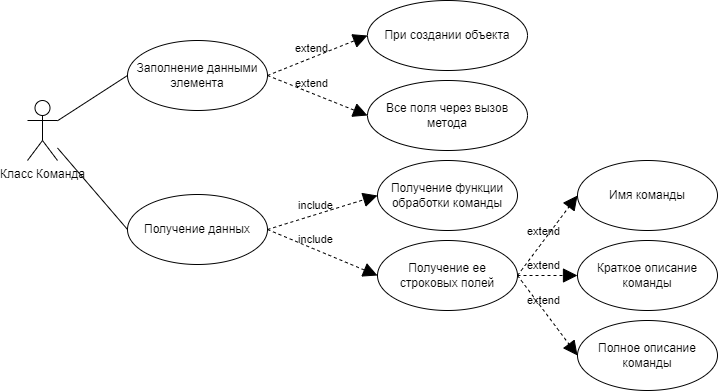

The diagram above was exported from draw.io. Its source (the exported page's mxGraphModel, read from the mxfile embedded in the PNG):
<mxGraphModel dx="2837" dy="714" grid="1" gridSize="10" guides="1" tooltips="1" connect="1" arrows="1" fold="1" page="1" pageScale="1" pageWidth="827" pageHeight="1169" math="0" shadow="0">
  <root>
    <mxCell id="0" />
    <mxCell id="1" parent="0" />
    <mxCell id="2" value="Класс Команда" style="shape=umlActor;verticalLabelPosition=bottom;verticalAlign=top;html=1;labelBackgroundColor=none;" vertex="1" parent="1">
      <mxGeometry x="90" y="1040" width="30" height="60" as="geometry" />
    </mxCell>
    <mxCell id="3" value="Заполнение данными элемента" style="ellipse;whiteSpace=wrap;html=1;labelBackgroundColor=none;" vertex="1" parent="1">
      <mxGeometry x="190" y="980" width="140" height="70" as="geometry" />
    </mxCell>
    <mxCell id="4" value="" style="endArrow=block;dashed=1;endFill=1;endSize=12;html=1;rounded=0;exitX=1;exitY=0.5;exitDx=0;exitDy=0;entryX=0;entryY=0.5;entryDx=0;entryDy=0;" edge="1" source="3" target="6" parent="1">
      <mxGeometry width="160" relative="1" as="geometry">
        <mxPoint x="344" y="1010" as="sourcePoint" />
        <mxPoint x="464" y="1010" as="targetPoint" />
        <Array as="points" />
      </mxGeometry>
    </mxCell>
    <mxCell id="5" value="extend" style="edgeLabel;html=1;align=center;verticalAlign=middle;resizable=0;points=[];labelBackgroundColor=none;" vertex="1" connectable="0" parent="4">
      <mxGeometry x="-0.1264" relative="1" as="geometry">
        <mxPoint y="-10" as="offset" />
      </mxGeometry>
    </mxCell>
    <mxCell id="6" value="При создании объекта" style="ellipse;whiteSpace=wrap;html=1;labelBackgroundColor=none;" vertex="1" parent="1">
      <mxGeometry x="430" y="940" width="160" height="70" as="geometry" />
    </mxCell>
    <mxCell id="7" value="Все поля через вызов метода" style="ellipse;whiteSpace=wrap;html=1;labelBackgroundColor=none;" vertex="1" parent="1">
      <mxGeometry x="430" y="1020" width="160" height="70" as="geometry" />
    </mxCell>
    <mxCell id="8" value="" style="endArrow=block;dashed=1;endFill=1;endSize=12;html=1;rounded=0;exitX=1;exitY=0.5;exitDx=0;exitDy=0;entryX=0;entryY=0.5;entryDx=0;entryDy=0;" edge="1" source="3" target="7" parent="1">
      <mxGeometry width="160" relative="1" as="geometry">
        <mxPoint x="334" y="1050" as="sourcePoint" />
        <mxPoint x="474" y="1040" as="targetPoint" />
        <Array as="points" />
      </mxGeometry>
    </mxCell>
    <mxCell id="9" value="extend" style="edgeLabel;html=1;align=center;verticalAlign=middle;resizable=0;points=[];labelBackgroundColor=none;" vertex="1" connectable="0" parent="8">
      <mxGeometry x="-0.1264" relative="1" as="geometry">
        <mxPoint y="-10" as="offset" />
      </mxGeometry>
    </mxCell>
    <mxCell id="10" value="" style="endArrow=none;html=1;rounded=0;entryX=0;entryY=0.5;entryDx=0;entryDy=0;" edge="1" source="2" target="3" parent="1">
      <mxGeometry width="50" height="50" relative="1" as="geometry">
        <mxPoint x="150" y="1040" as="sourcePoint" />
        <mxPoint x="230.0000000000001" y="1187.3684210526317" as="targetPoint" />
      </mxGeometry>
    </mxCell>
    <mxCell id="11" value="Получение данных" style="ellipse;whiteSpace=wrap;html=1;labelBackgroundColor=none;" vertex="1" parent="1">
      <mxGeometry x="190" y="1134" width="140" height="70" as="geometry" />
    </mxCell>
    <mxCell id="12" value="" style="endArrow=none;html=1;rounded=0;entryX=0;entryY=0.5;entryDx=0;entryDy=0;" edge="1" source="2" target="11" parent="1">
      <mxGeometry width="50" height="50" relative="1" as="geometry">
        <mxPoint x="130" y="1053.8235294117646" as="sourcePoint" />
        <mxPoint x="200" y="1025" as="targetPoint" />
      </mxGeometry>
    </mxCell>
    <mxCell id="13" value="Получение функции обработки команды" style="ellipse;whiteSpace=wrap;html=1;labelBackgroundColor=none;" vertex="1" parent="1">
      <mxGeometry x="440" y="1100" width="140" height="70" as="geometry" />
    </mxCell>
    <mxCell id="14" value="" style="endArrow=block;dashed=1;endFill=1;endSize=12;html=1;rounded=0;exitX=1;exitY=0.5;exitDx=0;exitDy=0;entryX=0;entryY=0.5;entryDx=0;entryDy=0;" edge="1" source="11" target="13" parent="1">
      <mxGeometry width="160" relative="1" as="geometry">
        <mxPoint x="350" y="1110" as="sourcePoint" />
        <mxPoint x="470" y="1110" as="targetPoint" />
        <Array as="points" />
      </mxGeometry>
    </mxCell>
    <mxCell id="15" value="include" style="edgeLabel;html=1;align=center;verticalAlign=middle;resizable=0;points=[];labelBackgroundColor=none;" vertex="1" connectable="0" parent="14">
      <mxGeometry x="-0.1264" relative="1" as="geometry">
        <mxPoint y="-10" as="offset" />
      </mxGeometry>
    </mxCell>
    <mxCell id="16" value="Получение ее строковых полей" style="ellipse;whiteSpace=wrap;html=1;labelBackgroundColor=none;" vertex="1" parent="1">
      <mxGeometry x="440" y="1180" width="140" height="70" as="geometry" />
    </mxCell>
    <mxCell id="17" value="" style="endArrow=block;dashed=1;endFill=1;endSize=12;html=1;rounded=0;exitX=1;exitY=0.5;exitDx=0;exitDy=0;entryX=0;entryY=0.5;entryDx=0;entryDy=0;" edge="1" source="11" target="16" parent="1">
      <mxGeometry width="160" relative="1" as="geometry">
        <mxPoint x="340" y="1105" as="sourcePoint" />
        <mxPoint x="450" y="1145" as="targetPoint" />
        <Array as="points" />
      </mxGeometry>
    </mxCell>
    <mxCell id="18" value="include" style="edgeLabel;html=1;align=center;verticalAlign=middle;resizable=0;points=[];labelBackgroundColor=none;" vertex="1" connectable="0" parent="17">
      <mxGeometry x="-0.1264" relative="1" as="geometry">
        <mxPoint y="-10" as="offset" />
      </mxGeometry>
    </mxCell>
    <mxCell id="19" value="Имя команды" style="ellipse;whiteSpace=wrap;html=1;labelBackgroundColor=none;" vertex="1" parent="1">
      <mxGeometry x="640" y="1100" width="140" height="70" as="geometry" />
    </mxCell>
    <mxCell id="20" value="Краткое описание команды" style="ellipse;whiteSpace=wrap;html=1;labelBackgroundColor=none;" vertex="1" parent="1">
      <mxGeometry x="640" y="1180" width="140" height="70" as="geometry" />
    </mxCell>
    <mxCell id="21" value="Полное описание команды" style="ellipse;whiteSpace=wrap;html=1;labelBackgroundColor=none;" vertex="1" parent="1">
      <mxGeometry x="640" y="1260" width="140" height="70" as="geometry" />
    </mxCell>
    <mxCell id="22" value="" style="endArrow=block;dashed=1;endFill=1;endSize=12;html=1;rounded=0;exitX=1;exitY=0.5;exitDx=0;exitDy=0;entryX=0;entryY=0.5;entryDx=0;entryDy=0;" edge="1" source="16" target="19" parent="1">
      <mxGeometry width="160" relative="1" as="geometry">
        <mxPoint x="339.9999999999998" y="1025" as="sourcePoint" />
        <mxPoint x="440" y="1065" as="targetPoint" />
        <Array as="points" />
      </mxGeometry>
    </mxCell>
    <mxCell id="23" value="extend" style="edgeLabel;html=1;align=center;verticalAlign=middle;resizable=0;points=[];labelBackgroundColor=none;" vertex="1" connectable="0" parent="22">
      <mxGeometry x="-0.1264" relative="1" as="geometry">
        <mxPoint y="-10" as="offset" />
      </mxGeometry>
    </mxCell>
    <mxCell id="24" value="" style="endArrow=block;dashed=1;endFill=1;endSize=12;html=1;rounded=0;exitX=1;exitY=0.5;exitDx=0;exitDy=0;entryX=0;entryY=0.5;entryDx=0;entryDy=0;" edge="1" source="16" target="20" parent="1">
      <mxGeometry width="160" relative="1" as="geometry">
        <mxPoint x="590.0000000000011" y="1225" as="sourcePoint" />
        <mxPoint x="609.9999999999989" y="1185" as="targetPoint" />
        <Array as="points" />
      </mxGeometry>
    </mxCell>
    <mxCell id="25" value="extend" style="edgeLabel;html=1;align=center;verticalAlign=middle;resizable=0;points=[];labelBackgroundColor=none;" vertex="1" connectable="0" parent="24">
      <mxGeometry x="-0.1264" relative="1" as="geometry">
        <mxPoint y="-10" as="offset" />
      </mxGeometry>
    </mxCell>
    <mxCell id="26" value="" style="endArrow=block;dashed=1;endFill=1;endSize=12;html=1;rounded=0;exitX=1;exitY=0.5;exitDx=0;exitDy=0;entryX=0;entryY=0.5;entryDx=0;entryDy=0;" edge="1" source="16" target="21" parent="1">
      <mxGeometry width="160" relative="1" as="geometry">
        <mxPoint x="590.0000000000011" y="1225" as="sourcePoint" />
        <mxPoint x="609.9999999999989" y="1275" as="targetPoint" />
        <Array as="points" />
      </mxGeometry>
    </mxCell>
    <mxCell id="27" value="extend" style="edgeLabel;html=1;align=center;verticalAlign=middle;resizable=0;points=[];labelBackgroundColor=none;" vertex="1" connectable="0" parent="26">
      <mxGeometry x="-0.1264" relative="1" as="geometry">
        <mxPoint y="-10" as="offset" />
      </mxGeometry>
    </mxCell>
  </root>
</mxGraphModel>